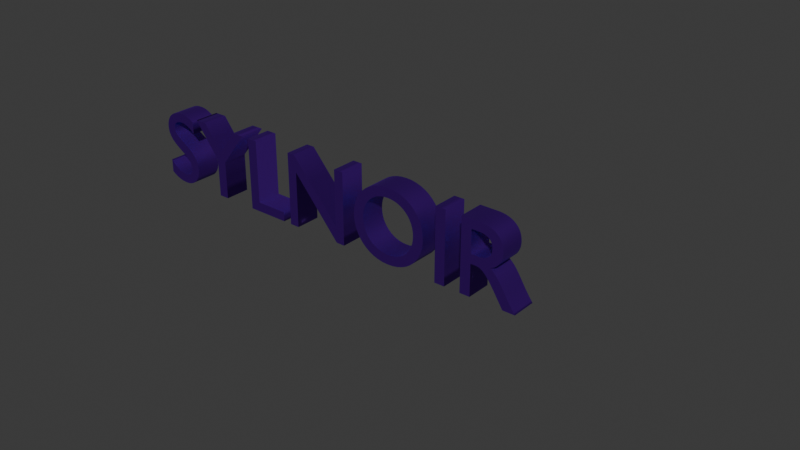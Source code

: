 # Source: SYLNOIR.of.blend  (saved by Blender 4.4.32; exported with 4.5.12 LTS)
import bpy
from mathutils import Matrix  # noqa: F401  (used for matrix-valued properties, if any)

bpy.ops.wm.read_factory_settings(use_empty=True)
scene = bpy.context.scene
scene.name = 'Scene'

# ---- collections
col_collection = bpy.data.collections.new('Collection'); scene.collection.children.link(col_collection)

# ---- materials (node trees are filled in below, after node groups)
mat_material_001 = bpy.data.materials.new('Material.001')
mat_material_001.preview_render_type = 'FLUID'

# ---- material node trees
mat_material_001.use_nodes = True; mat_material_001.node_tree.nodes.clear()
_N = mat_material_001.node_tree.nodes; _L = mat_material_001.node_tree.links
n0 = _N.new('ShaderNodeOutputMaterial'); n0.name = 'Material'; n0.location = (300, 300)
n1 = _N.new('ShaderNodeBsdfMetallic'); n1.name = 'BSDF Metálico'; n1.location = (10, 300)
n1.inputs[0].default_value = (0.1924, 0.02286, 0.6171, 1.0)
_L.new(n1.outputs[0], n0.inputs[0])
n0.is_active_output = True

# ---- world
world_world = bpy.data.worlds.new('World'); scene.world = world_world
world_world.use_nodes = True; world_world.node_tree.nodes.clear()
_N = world_world.node_tree.nodes; _L = world_world.node_tree.links
n0 = _N.new('ShaderNodeOutputWorld'); n0.name = 'World Output'; n0.location = (300, 300)
n1 = _N.new('ShaderNodeBackground'); n1.name = 'Background'; n1.location = (10, 300)
n1.inputs[0].default_value = (0.05088, 0.05088, 0.05088, 1.0)
_L.new(n1.outputs[0], n0.inputs[0])
n0.is_active_output = True
world_world.color = (0.05088, 0.05088, 0.05088)
world_world.sun_shadow_jitter_overblur = 0.0

# ---- curves / text
txt_texto = bpy.data.curves.new('Texto', 'FONT')
txt_texto.dimensions = '2D'
txt_texto.body = 'SYLNOIR'
txt_texto.materials.append(mat_material_001)
txt_texto.extrude = 0.12

# ---- objects
ob_sylnoir = bpy.data.objects.new('SYLNOIR', txt_texto)

# ---- transforms, parenting, visibility, modifiers, constraints
ob_sylnoir.location = (0.0, 0.0, 0.0)
ob_sylnoir.rotation_euler = (1.571, -0.0, 0.0)
ob_sylnoir.scale = (2.006, 2.006, 2.006)

# ---- collection membership
col_collection.objects.link(ob_sylnoir)

# ---- scene / render settings (as saved in the file)
scene.frame_start = 1; scene.frame_end = 250; scene.frame_set(211)
scene.render.engine = 'BLENDER_EEVEE_NEXT'
bpy.context.view_layer.update()

# ---- added for rendering (the .blend has no active camera and no usable light): camera, sun
cam_auto = bpy.data.cameras.new('AutoCamera')
cam_auto.lens = 50.0
cam_auto.sensor_width = 36.0
cam_auto.clip_end = 1000.0
ob_auto_camera = bpy.data.objects.new('AutoCamera', cam_auto)
scene.collection.objects.link(ob_auto_camera)
ob_auto_camera.location = (15.9379, -12.4446, 8.93841)
ob_auto_camera.rotation_euler = (1.09748, -7.21219e-08, 0.694738)
scene.camera = ob_auto_camera
light_auto_sun = bpy.data.lights.new('AutoSun', 'SUN')
light_auto_sun.energy = 3.0
light_auto_sun.angle = 0.0523599
ob_auto_sun = bpy.data.objects.new('AutoSun', light_auto_sun)
scene.collection.objects.link(ob_auto_sun)
ob_auto_sun.rotation_euler = (0.872665, 0.174533, 0.523599)
bpy.context.view_layer.update()
